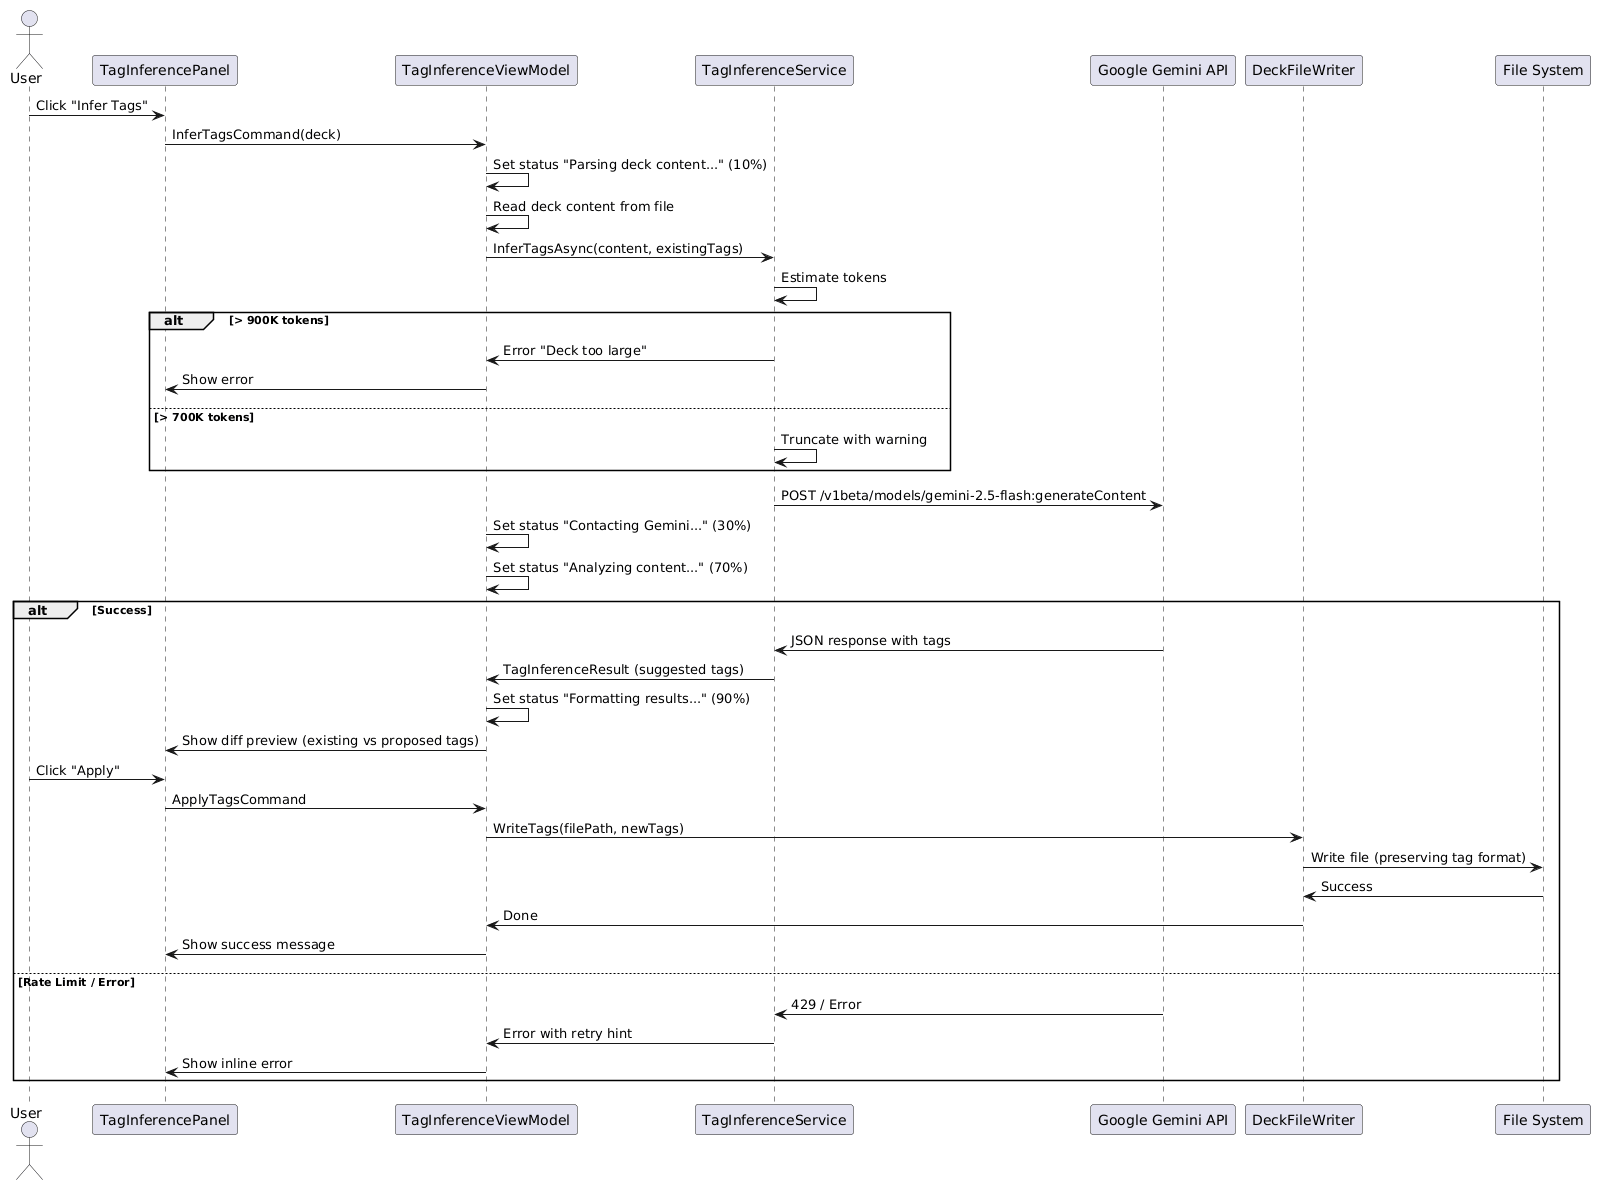

The diagram above was rendered by PlantUML. Its source (embedded in the PNG):
@startuml
actor User
participant "TagInferencePanel" as UI
participant "TagInferenceViewModel" as VM
participant "TagInferenceService" as SVC
participant "Google Gemini API" as API
participant "DeckFileWriter" as WRITER
participant "File System" as FS

User -> UI : Click "Infer Tags"
UI -> VM : InferTagsCommand(deck)
VM -> VM : Set status "Parsing deck content..." (10%)
VM -> VM : Read deck content from file

VM -> SVC : InferTagsAsync(content, existingTags)
SVC -> SVC : Estimate tokens
alt > 900K tokens
  SVC -> VM : Error "Deck too large"
  VM -> UI : Show error
else > 700K tokens
  SVC -> SVC : Truncate with warning
end

SVC -> API : POST /v1beta/models/gemini-2.5-flash:generateContent
VM -> VM : Set status "Contacting Gemini..." (30%)
VM -> VM : Set status "Analyzing content..." (70%)

alt Success
  API -> SVC : JSON response with tags
  SVC -> VM : TagInferenceResult (suggested tags)
  VM -> VM : Set status "Formatting results..." (90%)
  VM -> UI : Show diff preview (existing vs proposed tags)
  User -> UI : Click "Apply"
  UI -> VM : ApplyTagsCommand
  VM -> WRITER : WriteTags(filePath, newTags)
  WRITER -> FS : Write file (preserving tag format)
  FS -> WRITER : Success
  WRITER -> VM : Done
  VM -> UI : Show success message
else Rate Limit / Error
  API -> SVC : 429 / Error
  SVC -> VM : Error with retry hint
  VM -> UI : Show inline error
end
@enduml